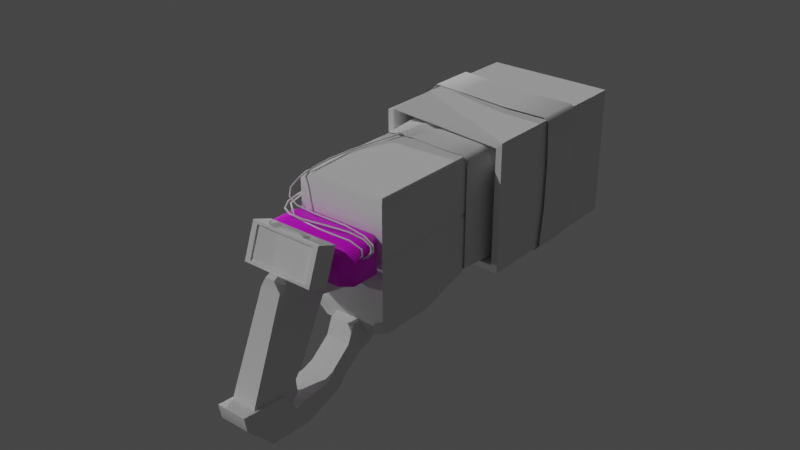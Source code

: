 # Source: disbandedgun.blend  (saved by Blender 3.4.6; exported with 4.5.12 LTS)
import bpy
from mathutils import Matrix  # noqa: F401  (used for matrix-valued properties, if any)

bpy.ops.wm.read_factory_settings(use_empty=True)
scene = bpy.context.scene
scene.name = 'Scene'

# ---- collections
col_collection = bpy.data.collections.new('Collection'); scene.collection.children.link(col_collection)

# ---- images (referenced by path relative to the original .blend; pixels are not part of the script)
import os
ASSET_DIR = os.environ.get("B2B_ASSET_DIR", "")  # directory of the original .blend (textures are referenced by path, not embedded)
HERE = os.path.dirname(os.path.abspath(__file__))  # packed textures are extracted next to this script under _unpacked/

def load_image(name, relpath, width, height, colorspace="sRGB"):
    """Load a texture the original file referenced (path relative to the .blend, or extracted next to this script)."""
    p = next((c for c in (os.path.join(HERE, relpath), os.path.join(ASSET_DIR, relpath)) if relpath and os.path.exists(c)), "")
    if p:
        img = bpy.data.images.load(p, check_existing=True)
        img.name = name
    else:  # same state as the original file: an image datablock whose file is absent (Cycles renders it pink)
        img = bpy.data.images.new(name, width, height)
        img.source = "FILE"
        img.filepath = "//" + (relpath or name)
    img.colorspace_settings.name = colorspace
    return img
img_cube_base_color = load_image('Cube Base Color', 'battery.png', 1024, 1024, 'sRGB')

# ---- materials (node trees are filled in below, after node groups)
mat_material_001 = bpy.data.materials.new('Material.001')
mat_material_001.use_transparent_shadow = False

# ---- node groups
ng_auto_smooth = bpy.data.node_groups.new('Auto Smooth', 'GeometryNodeTree')
_s = ng_auto_smooth.interface.new_socket(name='Geometry', in_out='OUTPUT', socket_type='NodeSocketGeometry')
_s = ng_auto_smooth.interface.new_socket(name='Geometry', in_out='INPUT', socket_type='NodeSocketGeometry')
_s = ng_auto_smooth.interface.new_socket(name='Angle', in_out='INPUT', socket_type='NodeSocketFloat')
_s.subtype = 'ANGLE'
_s.min_value = 0.0
_s.max_value = 3.142
ng_auto_smooth.is_modifier = True
_N = ng_auto_smooth.nodes; _L = ng_auto_smooth.links
n0 = _N.new('NodeGroupOutput'); n0.name = 'Group Output'; n0.location = (480, -100)
n1 = _N.new('NodeGroupInput'); n1.name = 'Group Input'; n1.location = (-420, -300)
n2 = _N.new('NodeGroupInput'); n2.name = 'Group Input.001'; n2.location = (-60, -100)
n3 = _N.new('GeometryNodeSetShadeSmooth'); n3.name = 'Set Shade Smooth'; n3.location = (120, -100)
n3.domain = 'EDGE'
n4 = _N.new('GeometryNodeSetShadeSmooth'); n4.name = 'Set Shade Smooth.001'; n4.location = (300, -100)
n5 = _N.new('GeometryNodeInputMeshEdgeAngle'); n5.name = 'Edge Angle'; n5.location = (-420, -220)
n6 = _N.new('GeometryNodeInputEdgeSmooth'); n6.name = 'Is Edge Smooth'; n6.location = (-60, -160)
n7 = _N.new('GeometryNodeInputShadeSmooth'); n7.name = 'Is Face Smooth'; n7.location = (-240, -340)
n8 = _N.new('FunctionNodeBooleanMath'); n8.name = 'Boolean Math'; n8.location = (-60, -220)
n9 = _N.new('FunctionNodeCompare'); n9.name = 'Compare'; n9.location = (-240, -180)
n9.operation = 'LESS_EQUAL'
_L.new(n5.outputs[0], n9.inputs[0])
_L.new(n4.outputs[0], n0.inputs[0])
_L.new(n1.outputs[1], n9.inputs[1])
_L.new(n9.outputs[0], n8.inputs[0])
_L.new(n7.outputs[0], n8.inputs[1])
_L.new(n2.outputs[0], n3.inputs[0])
_L.new(n6.outputs[0], n3.inputs[1])
_L.new(n3.outputs[0], n4.inputs[0])
_L.new(n8.outputs[0], n3.inputs[2])
n0.is_active_output = True

# ---- material node trees
mat_material_001.use_nodes = True; mat_material_001.node_tree.nodes.clear()
_N = mat_material_001.node_tree.nodes; _L = mat_material_001.node_tree.links
n0 = _N.new('ShaderNodeBsdfPrincipled'); n0.name = 'Principled BSDF'; n0.location = (10, 300)
n0.distribution = 'GGX'
n0.subsurface_method = 'RANDOM_WALK_SKIN'
n0.inputs[3].default_value = 1.45
n0.inputs[27].default_value = (0.0, 0.0, 0.0, 1.0)
n0.inputs[28].default_value = 1.0
n1 = _N.new('ShaderNodeOutputMaterial'); n1.name = 'Material Output'; n1.location = (300, 300)
n2 = _N.new('ShaderNodeTexImage'); n2.name = 'Image Texture'; n2.location = (-280, 275)
n2.image = img_cube_base_color
_L.new(n0.outputs[0], n1.inputs[0])
_L.new(n2.outputs[0], n0.inputs[0])
n1.is_active_output = True

# ---- world
world_world = bpy.data.worlds.new('World'); scene.world = world_world
world_world.use_nodes = True; world_world.node_tree.nodes.clear()
_N = world_world.node_tree.nodes; _L = world_world.node_tree.links
n0 = _N.new('ShaderNodeOutputWorld'); n0.name = 'World Output'; n0.location = (300, 300)
n1 = _N.new('ShaderNodeBackground'); n1.name = 'Background'; n1.location = (10, 300)
n1.inputs[0].default_value = (0.05088, 0.05088, 0.05088, 1.0)
_L.new(n1.outputs[0], n0.inputs[0])
n0.is_active_output = True
world_world.color = (0.05088, 0.05088, 0.05088)
world_world.use_sun_shadow = False
world_world.sun_shadow_jitter_overblur = 0.0

# ---- lights
light_sun = bpy.data.lights.new('Sun', 'SUN')
light_sun.transmission_factor = 0.0
light_sun.energy = 1.0
light_sun.shadow_soft_size = 0.125
light_sun_001 = bpy.data.lights.new('Sun.001', 'SUN')
light_sun_001.transmission_factor = 0.0
light_sun_001.energy = 1.0
light_sun_001.shadow_soft_size = 0.125
light_sun_002 = bpy.data.lights.new('Sun.002', 'SUN')
light_sun_002.transmission_factor = 0.0
light_sun_002.energy = 1.0
light_sun_002.shadow_soft_size = 0.125

# ---- meshes
me_cube_008 = bpy.data.meshes.new('Cube.008')
me_cube_008.from_pydata([(-1.0, -1.4, -1.0), (-0.9701, -1.364, 1.803), (-1.0, 1.0, -1.0), (-0.9701, 0.9641, 1.803), (1.0, -1.4, -1.0), (0.9701, -1.364, 1.803), (1.0, 1.0, -1.0), (0.9701, 0.9641, 1.803), (-0.7941, -0.02053, -3.458), (-0.5937, 0.1841, -3.466), (-0.5673, -0.07383, -3.653), (-0.7941, -1.047, -3.458), (-0.5673, -1.026, -3.653), (-0.5948, -1.246, -3.457), (0.5937, 0.1841, -3.466), (0.7941, -0.02053, -3.458), (0.5673, -0.07383, -3.653), (0.7941, -1.047, -3.458), (0.5948, -1.246, -3.457), (0.5673, -1.026, -3.653), (0.7723, 0.5646, -2.292), (1.0, 0.6913, -1.91), (0.9704, 0.3552, -2.299), (-0.7723, 0.5646, -2.292), (-0.9704, 0.3552, -2.299), (-1.0, 0.6913, -1.91), (-0.9704, -1.179, -2.299), (-0.7708, -1.378, -2.3), (-1.0, -1.4, -1.91), (0.9704, -1.179, -2.299), (1.0, -1.4, -1.91), (0.7708, -1.378, -2.3), (-0.6345, -1.4, -0.1138), (-0.6345, -1.4, 1.155), (0.6345, -1.4, 1.155), (0.6345, -1.4, -0.1138), (-0.2053, -3.833, -4.748), (-0.1847, -2.157, 0.2872), (0.3321, -2.157, 0.2872), (0.3528, -3.833, -4.748), (-0.2053, -2.721, -3.271), (0.3528, -2.721, -3.271), (-0.2053, -3.004, -4.515), (0.3528, -3.004, -4.515), (-0.2053, -2.958, -5.868), (0.3528, -2.958, -5.868), (-0.4215, -1.512, 1.028), (-0.4215, -1.511, 0.3011), (0.5689, -1.512, 1.028), (0.5689, -1.511, 0.3011), (-0.1549, -3.063, 1.621), (0.3321, -2.155, 1.014), (-0.1847, -2.155, 1.014), (0.3023, -3.063, 1.621), (-1.0, -1.4, 5.205), (-1.0, 1.0, 5.205), (1.0, 1.0, 5.205), (1.0, -1.4, 5.205), (1.0, 1.0, 1.983), (1.0, -1.4, 1.983), (-1.0, -1.4, 1.983), (-1.0, 1.0, 1.983), (-1.0, -1.4, 1.601), (-1.0, 1.0, 1.601), (1.0, 1.0, 1.601), (1.0, -1.4, 1.601), (-0.6345, -1.4, 1.064), (0.6345, -1.4, 1.064), (-0.9381, -1.326, 5.418), (-0.9381, 0.9258, 5.418), (0.9381, 0.9258, 5.418), (0.9381, -1.326, 5.418), (-1.0, -0.8312, 4.581), (-1.0, 0.4312, 4.581), (-1.0, -0.8312, 2.606), (-1.0, 0.4312, 2.606), (-0.8506, -0.8312, 4.581), (-0.8506, 0.4312, 4.581), (-0.8506, -0.8312, 2.606), (-0.8506, 0.4312, 2.606), (-0.1847, -2.347, 1.333), (0.3321, -2.347, 1.333), (-0.1549, -2.834, 1.939), (0.3023, -2.834, 1.939), (-0.02677, -3.067, 2.268), (0.1742, -3.067, 2.268), (-0.02677, -2.967, 2.408), (0.1742, -2.967, 2.408), (-0.06311, -2.157, 0.2872), (-0.07406, -2.721, -3.271), (0.2106, -2.157, 0.2872), (0.2215, -2.721, -3.271), (0.2215, -3.004, -4.515), (-0.07406, -3.004, -4.515), (-0.07406, -2.958, -5.868), (0.2215, -2.958, -5.868), (-0.05026, -1.983, 0.3681), (-0.06018, -2.494, -2.855), (0.1977, -1.983, 0.3681), (0.2076, -2.494, -2.855), (0.2076, -2.751, -3.983), (-0.06018, -2.751, -3.983), (-0.06018, -2.709, -5.208), (0.2076, -2.709, -5.208)], [], [(62, 1, 3, 63), (64, 7, 5, 65), (31, 27, 13, 18), (59, 58, 56, 57), (23, 20, 14, 9), (10, 16, 19, 12), (2, 6, 21, 25), (22, 29, 17, 15), (0, 2, 25, 28), (4, 0, 28, 30), (6, 4, 30, 21), (8, 9, 10), (11, 12, 13), (14, 15, 16), (17, 18, 19), (20, 21, 22), (23, 24, 25), (26, 27, 28), (29, 30, 31), (10, 12, 11, 8), (16, 10, 9, 14), (19, 16, 15, 17), (12, 19, 18, 13), (22, 15, 14, 20), (31, 18, 17, 29), (8, 24, 23, 9), (13, 27, 26, 11), (27, 31, 30, 28), (29, 22, 21, 30), (24, 26, 28, 25), (20, 23, 25, 21), (26, 24, 8, 11), (62, 0, 32, 66), (5, 1, 33, 34), (0, 4, 35, 32), (65, 5, 34, 67), (36, 37, 40), (38, 37, 47, 49), (38, 41, 91, 90), (43, 45, 95, 92), (36, 40, 42), (36, 42, 44), (42, 40, 89, 93), (37, 52, 46, 47), (49, 47, 46, 48), (52, 51, 48, 46), (52, 50, 82, 80), (51, 38, 49, 48), (39, 38, 51, 53), (37, 36, 50, 52), (36, 39, 53, 50), (39, 41, 38), (39, 43, 41), (39, 45, 43), (33, 66, 32, 47, 46), (33, 46, 48, 34), (34, 48, 49, 35, 67), (35, 49, 47, 32), (54, 57, 71, 68), (60, 59, 57, 54), (60, 54, 72, 74), (3, 1, 60, 61), (1, 5, 59, 60), (5, 7, 58, 59), (4, 65, 67, 35), (1, 62, 66, 33), (6, 64, 65, 4), (0, 62, 63, 2), (70, 69, 68, 71), (57, 56, 70, 71), (55, 54, 68, 69), (75, 74, 78, 79), (61, 60, 74, 75), (54, 55, 73, 72), (55, 61, 75, 73), (79, 78, 76, 77), (74, 72, 76, 78), (73, 75, 79, 77), (72, 73, 77, 76), (82, 83, 81, 80), (50, 53, 85, 84), (51, 52, 80, 81), (53, 51, 81, 83), (84, 85, 87, 86), (83, 82, 86, 87), (53, 83, 87, 85), (82, 50, 84, 86), (89, 88, 96, 97), (90, 91, 99, 98), (92, 95, 103, 100), (37, 38, 90, 88), (45, 44, 94, 95), (40, 37, 88, 89), (44, 42, 93, 94), (41, 43, 92, 91), (97, 96, 98, 99), (101, 97, 99, 100), (102, 101, 100, 103), (93, 89, 97, 101), (95, 94, 102, 103), (94, 93, 101, 102), (88, 90, 98, 96), (91, 92, 100, 99)])
me_cube_008.polygons.foreach_set('use_smooth', [1, 1, 1, 1, 1, 1, 1, 1, 1, 1, 1, 1, 1, 1, 1, 1, 1, 1, 1, 1, 1, 1, 1, 1, 1, 1, 1, 1, 1, 1, 1, 1, 1, 1, 1, 1, 1, 1, 1, 1, 1, 1, 1, 1, 1, 1, 1, 1, 1, 1, 1, 1, 1, 1, 1, 0, 0, 0, 1, 1, 1, 1, 1, 1, 1, 1, 1, 1, 1, 1, 1, 1, 1, 1, 1, 1, 1, 1, 1, 1, 1, 1, 1, 1, 1, 1, 1, 1, 1, 1, 1, 0, 1, 1, 1, 1, 1, 1, 1, 0, 1, 1, 1])
_uv = me_cube_008.uv_layers.new(name='UVMap')
_uv.uv.foreach_set('vector', [0.4973, 0.633, 0.5255, 0.6304, 0.566, 0.9393, 0.5394, 0.9476, 0.5373, 0.04656, 0.566, 0.05502, 0.5285, 0.3711, 0.5002, 0.368, 0.3853, 0.5135, 0.3892, 0.477, 0.406, 0.4918, 0.4035, 0.5024, 0.4323, 0.2181, 0.4609, 0.03829, 0.6829, 0.167, 0.5809, 0.2223, 0.4527, 0.4644, 0.4461, 0.5311, 0.4209, 0.5065, 0.4238, 0.4898, 0.4192, 0.4913, 0.417, 0.5049, 0.407, 0.5025, 0.4095, 0.4935, 0.9814, 0.02209, 0.9814, 0.9779, 0.5221, 0.9779, 0.5221, 0.02209, 0.4365, 0.5364, 0.3893, 0.519, 0.4055, 0.5053, 0.4172, 0.509, 0.1516, 0.6353, 0.1675, 0.9761, 0.03524, 0.9372, 0.02395, 0.6378, 0.1523, 0.3598, 0.1516, 0.6353, 0.02395, 0.6378, 0.02516, 0.3563, 0.1703, 0.02395, 0.1523, 0.3598, 0.02516, 0.3563, 0.03941, 0.06084, 0.4204, 0.4868, 0.4238, 0.4898, 0.4192, 0.4913, 0.4085, 0.4893, 0.4095, 0.4935, 0.406, 0.4918, 0.4209, 0.5065, 0.4172, 0.509, 0.417, 0.5049, 0.4055, 0.5053, 0.4035, 0.5024, 0.407, 0.5025, 0.4461, 0.5311, 0.4621, 0.5623, 0.4365, 0.5364, 0.4527, 0.4644, 0.443, 0.458, 0.4728, 0.4312, 0.3937, 0.4721, 0.3892, 0.477, 0.3789, 0.4639, 0.3893, 0.519, 0.3733, 0.525, 0.3853, 0.5135, 0.4192, 0.4913, 0.4095, 0.4935, 0.4085, 0.4893, 0.4204, 0.4868, 0.417, 0.5049, 0.4192, 0.4913, 0.4238, 0.4898, 0.4209, 0.5065, 0.407, 0.5025, 0.417, 0.5049, 0.4172, 0.509, 0.4055, 0.5053, 0.4095, 0.4935, 0.407, 0.5025, 0.4035, 0.5024, 0.406, 0.4918, 0.4365, 0.5364, 0.4172, 0.509, 0.4209, 0.5065, 0.4461, 0.5311, 0.3853, 0.5135, 0.4035, 0.5024, 0.4055, 0.5053, 0.3893, 0.519, 0.4204, 0.4868, 0.443, 0.458, 0.4527, 0.4644, 0.4238, 0.4898, 0.406, 0.4918, 0.3892, 0.477, 0.3937, 0.4721, 0.4085, 0.4893, 0.3892, 0.477, 0.3853, 0.5135, 0.3733, 0.525, 0.3789, 0.4639, 0.3893, 0.519, 0.4365, 0.5364, 0.4621, 0.5623, 0.3733, 0.525, 0.443, 0.458, 0.3937, 0.4721, 0.3789, 0.4639, 0.4728, 0.4312, 0.4461, 0.5311, 0.4527, 0.4644, 0.4728, 0.4312, 0.4621, 0.5623, 0.3937, 0.4721, 0.443, 0.458, 0.4204, 0.4868, 0.4085, 0.4893, 0.4973, 0.633, 0.1516, 0.6353, 0.2738, 0.5856, 0.4301, 0.5849, 0.5285, 0.3711, 0.5255, 0.6304, 0.4411, 0.5846, 0.4429, 0.4152, 0.1516, 0.6353, 0.1523, 0.3598, 0.2742, 0.4119, 0.2738, 0.5856, 0.5002, 0.368, 0.5285, 0.3711, 0.4429, 0.4152, 0.432, 0.415, 0.6275, 0.6069, 0.5616, 0.8918, 0.5795, 0.691, 0.5203, 0.8959, 0.5616, 0.8918, 0.5519, 0.9361, 0.5193, 0.9331, 0.5203, 0.8959, 0.5364, 0.6873, 0.5429, 0.6878, 0.528, 0.8951, 0.5392, 0.6162, 0.5532, 0.5556, 0.5598, 0.5562, 0.5457, 0.6169, 0.6275, 0.6069, 0.5795, 0.691, 0.5885, 0.6209, 0.6275, 0.6069, 0.5885, 0.6209, 0.584, 0.5578, 0.5885, 0.6209, 0.5795, 0.691, 0.573, 0.6905, 0.582, 0.6205, 0.5616, 0.8918, 0.5937, 0.9269, 0.5787, 0.9525, 0.5519, 0.9361, 0.6389, 0.1215, 0.6389, 0.02692, 0.7083, 0.02692, 0.7083, 0.1215, 0.4754, 0.946, 0.4822, 0.924, 0.5037, 0.9431, 0.4871, 0.9617, 0.5937, 0.9269, 0.6275, 0.9321, 0.6253, 0.9441, 0.6034, 0.9334, 0.4822, 0.924, 0.5203, 0.8959, 0.5193, 0.9331, 0.5037, 0.9431, 0.5034, 0.5962, 0.5203, 0.8959, 0.4822, 0.924, 0.4417, 0.9151, 0.5616, 0.8918, 0.6275, 0.6069, 0.6275, 0.9321, 0.5937, 0.9269, 0.4756, 0.591, 0.5034, 0.5962, 0.4417, 0.9151, 0.4189, 0.9109, 0.5034, 0.5962, 0.5364, 0.6873, 0.5203, 0.8959, 0.5034, 0.5962, 0.5392, 0.6162, 0.5364, 0.6873, 0.5034, 0.5962, 0.5532, 0.5556, 0.5392, 0.6162, 0.1183, 0.3834, 0.1278, 0.3877, 0.2484, 0.4293, 0.2051, 0.4377, 0.1317, 0.415, 0.1183, 0.3834, 0.1317, 0.415, 0.1347, 0.548, 0.119, 0.5631, 0.119, 0.5631, 0.1347, 0.548, 0.2082, 0.5382, 0.2505, 0.5393, 0.1275, 0.5611, 0.2505, 0.5393, 0.2082, 0.5382, 0.2051, 0.4377, 0.2484, 0.4293, 0.5776, 0.2807, 0.5809, 0.2223, 0.5886, 0.2274, 0.5851, 0.2761, 0.4544, 0.3426, 0.4323, 0.2181, 0.5809, 0.2223, 0.5776, 0.2807, 0.4544, 0.3426, 0.5776, 0.2807, 0.5731, 0.3053, 0.4961, 0.3546, 0.5088, 0.479, 0.4433, 0.3465, 0.4544, 0.3426, 0.5202, 0.4759, 0.4433, 0.3465, 0.4189, 0.2179, 0.4323, 0.2181, 0.4544, 0.3426, 0.4189, 0.2179, 0.4457, 0.03892, 0.4609, 0.03829, 0.4323, 0.2181, 0.1523, 0.3598, 0.5002, 0.368, 0.432, 0.415, 0.2742, 0.4119, 0.5255, 0.6304, 0.4973, 0.633, 0.4301, 0.5849, 0.4411, 0.5846, 0.1703, 0.02395, 0.5373, 0.04656, 0.5002, 0.368, 0.1523, 0.3598, 0.1516, 0.6353, 0.4973, 0.633, 0.5394, 0.9476, 0.1675, 0.9761, 0.685, 0.1813, 0.685, 0.3373, 0.5851, 0.2761, 0.5886, 0.2274, 0.5809, 0.2223, 0.6829, 0.167, 0.685, 0.1813, 0.5886, 0.2274, 0.681, 0.3516, 0.5776, 0.2807, 0.5851, 0.2761, 0.685, 0.3373, 0.5358, 0.4238, 0.4961, 0.3546, 0.5072, 0.3549, 0.5368, 0.4107, 0.5202, 0.4759, 0.4544, 0.3426, 0.4961, 0.3546, 0.5358, 0.4238, 0.5776, 0.2807, 0.681, 0.3516, 0.6257, 0.3536, 0.5731, 0.3053, 0.681, 0.3516, 0.5202, 0.4759, 0.5358, 0.4238, 0.6257, 0.3536, 0.5368, 0.4107, 0.5072, 0.3549, 0.573, 0.3142, 0.6126, 0.3549, 0.4961, 0.3546, 0.5731, 0.3053, 0.573, 0.3142, 0.5072, 0.3549, 0.6257, 0.3536, 0.5358, 0.4238, 0.5368, 0.4107, 0.6126, 0.3549, 0.5731, 0.3053, 0.6257, 0.3536, 0.6126, 0.3549, 0.573, 0.3142, 0.4383, 0.9419, 0.4389, 0.9273, 0.4651, 0.9258, 0.4631, 0.9439, 0.05909, 0.6152, 0.07475, 0.633, 0.04517, 0.6502, 0.03829, 0.6424, 0.4822, 0.924, 0.4754, 0.946, 0.4631, 0.9439, 0.4651, 0.9258, 0.4417, 0.9151, 0.4822, 0.924, 0.4651, 0.9258, 0.4389, 0.9273, 0.2656, 0.6257, 0.2656, 0.6152, 0.2745, 0.6152, 0.2745, 0.6257, 0.06703, 0.6518, 0.06703, 0.6756, 0.04178, 0.6689, 0.04178, 0.6585, 0.07475, 0.633, 0.06703, 0.6518, 0.04178, 0.6585, 0.04517, 0.6502, 0.06703, 0.6756, 0.07475, 0.6944, 0.04517, 0.6772, 0.04178, 0.6689, 0.573, 0.6905, 0.5541, 0.8925, 0.5455, 0.8862, 0.5641, 0.7126, 0.528, 0.8951, 0.5429, 0.6878, 0.548, 0.7112, 0.5391, 0.8845, 0.5457, 0.6169, 0.5598, 0.5562, 0.5612, 0.5921, 0.5528, 0.6481, 0.5616, 0.8918, 0.5203, 0.8959, 0.528, 0.8951, 0.5541, 0.8925, 0.5532, 0.5556, 0.584, 0.5578, 0.5776, 0.5574, 0.5598, 0.5562, 0.5795, 0.691, 0.5616, 0.8918, 0.5541, 0.8925, 0.573, 0.6905, 0.584, 0.5578, 0.5885, 0.6209, 0.582, 0.6205, 0.5776, 0.5574, 0.5364, 0.6873, 0.5392, 0.6162, 0.5457, 0.6169, 0.5429, 0.6878, 0.5641, 0.7126, 0.5455, 0.8862, 0.5391, 0.8845, 0.548, 0.7112, 0.5698, 0.6501, 0.5641, 0.7126, 0.548, 0.7112, 0.5528, 0.6481, 0.5706, 0.5931, 0.5698, 0.6501, 0.5528, 0.6481, 0.5612, 0.5921, 0.582, 0.6205, 0.573, 0.6905, 0.5641, 0.7126, 0.5698, 0.6501, 0.5598, 0.5562, 0.5776, 0.5574, 0.5706, 0.5931, 0.5612, 0.5921, 0.5776, 0.5574, 0.582, 0.6205, 0.5698, 0.6501, 0.5706, 0.5931, 0.5541, 0.8925, 0.528, 0.8951, 0.5391, 0.8845, 0.5455, 0.8862, 0.5429, 0.6878, 0.5457, 0.6169, 0.5528, 0.6481, 0.548, 0.7112])
me_cube_008.update()
me_cube_002 = bpy.data.meshes.new('Cube.002')
me_cube_002.from_pydata([(-0.647, -1.125, -0.6345), (-0.647, -1.125, 1.448), (-0.5452, -0.3334, -1.139), (-0.5452, -0.3334, 1.098), (-0.647, -2.654, 4.594), (0.647, -1.8, 6.567), (0.647, -2.48, 10.36), (-0.5452, 0.3713, 1.098), (-0.5452, 0.3713, -1.139), (-0.5452, 0.01528, 1.905), (-0.5452, 0.01528, -1.946), (0.5452, -0.3334, -1.139), (0.5452, -0.3334, 1.098), (0.647, -1.125, -0.6345), (0.647, -1.125, 1.448), (-0.647, -2.654, 6.676), (-0.647, -1.8, 6.567), (-0.647, -2.48, 10.36), (-0.647, -2.657, 8.999), (0.647, -2.657, 8.999), (0.5452, 0.3713, -1.139), (0.5452, 0.3713, 1.098), (0.5452, 0.01528, -1.946), (0.5452, 0.01528, 1.905), (-0.5452, -0.8899, -0.8631), (-0.5452, -0.8899, 1.297), (0.5452, -0.8899, 1.297), (0.5452, -0.8899, -0.8631), (0.647, -2.654, 6.676), (0.647, -1.993, 1.139), (0.647, -1.89, 4.062), (-0.647, -1.89, 4.062), (-0.647, -1.993, 1.139), (0.647, -2.654, 4.594)], [], [(24, 25, 3, 2), (26, 25, 1, 14), (5, 16, 17, 6), (10, 9, 7, 8), (22, 10, 8, 20), (11, 2, 10, 22), (2, 3, 9, 10), (3, 12, 23, 9), (8, 7, 21, 20), (30, 31, 16, 5), (15, 28, 19, 18), (19, 5, 6), (24, 27, 13, 0), (9, 23, 21, 7), (2, 11, 27, 24), (12, 3, 25, 26), (0, 1, 25, 24), (27, 11, 12, 26), (28, 30, 5, 19), (31, 32, 4, 15), (18, 19, 6, 17), (32, 29, 33, 4), (1, 0, 32, 31), (16, 18, 17), (29, 30, 28, 33), (0, 13, 29, 32), (28, 15, 4, 33), (22, 20, 21, 23), (11, 22, 23, 12), (13, 14, 30, 29), (31, 15, 18, 16), (14, 1, 31, 30), (13, 27, 26, 14)])
me_cube_002.polygons.foreach_set('use_smooth', [True] * 33)
_uv = me_cube_002.uv_layers.new(name='UVMap')
_uv.uv.foreach_set('vector', [0.375, 0.125, 0.625, 0.125, 0.625, 0.25, 0.375, 0.25, 0.75, 0.625, 0.875, 0.625, 0.875, 0.75, 0.75, 0.75, 0.75, 0.75, 0.875, 0.75, 0.875, 0.75, 0.75, 0.75, 0.375, 0.25, 0.625, 0.25, 0.625, 0.25, 0.375, 0.25, 0.25, 0.5, 0.125, 0.5, 0.125, 0.5, 0.25, 0.5, 0.25, 0.5, 0.125, 0.5, 0.125, 0.5, 0.25, 0.5, 0.375, 0.25, 0.625, 0.25, 0.625, 0.25, 0.375, 0.25, 0.875, 0.5, 0.75, 0.5, 0.75, 0.5, 0.875, 0.5, 0.375, 0.25, 0.625, 0.25, 0.625, 0.375, 0.375, 0.375, 0.75, 0.75, 0.875, 0.75, 0.875, 0.75, 0.75, 0.75, 0.625, 0.0, 0.75, 0.75, 0.75, 0.75, 0.625, 0.0, 0.625, 0.0, 0.625, 0.0, 0.625, 0.0, 0.125, 0.625, 0.25, 0.625, 0.25, 0.75, 0.125, 0.75, 0.875, 0.5, 0.75, 0.5, 0.75, 0.5, 0.875, 0.5, 0.125, 0.5, 0.25, 0.5, 0.25, 0.625, 0.125, 0.625, 0.75, 0.5, 0.875, 0.5, 0.875, 0.625, 0.75, 0.625, 0.375, 0.0, 0.625, 0.0, 0.625, 0.125, 0.375, 0.125, 0.375, 0.125, 0.375, 0.25, 0.625, 0.25, 0.625, 0.125, 0.625, 0.0, 0.625, 0.0, 0.625, 0.0, 0.625, 0.0, 0.625, 0.0, 0.375, 0.0, 0.375, 0.0, 0.625, 0.0, 0.625, 0.0, 0.75, 0.75, 0.75, 0.75, 0.625, 0.0, 0.125, 0.75, 0.25, 0.75, 0.25, 0.75, 0.125, 0.75, 0.625, 0.0, 0.375, 0.0, 0.375, 0.0, 0.625, 0.0, 0.625, 0.0, 0.625, 0.0, 0.625, 0.0, 0.375, 0.0, 0.625, 0.0, 0.625, 0.0, 0.375, 0.0, 0.125, 0.75, 0.25, 0.75, 0.25, 0.75, 0.125, 0.75, 0.75, 0.75, 0.625, 0.0, 0.125, 0.75, 0.25, 0.75, 0.375, 0.25, 0.375, 0.25, 0.625, 0.25, 0.625, 0.25, 0.375, 0.25, 0.375, 0.25, 0.625, 0.25, 0.625, 0.25, 0.375, 0.0, 0.625, 0.0, 0.625, 0.0, 0.375, 0.0, 0.625, 0.0, 0.625, 0.0, 0.625, 0.0, 0.625, 0.0, 0.75, 0.75, 0.875, 0.75, 0.875, 0.75, 0.75, 0.75, 0.375, 0.0, 0.375, 0.125, 0.625, 0.125, 0.625, 0.0])
me_cube_002.update()
me_cube_010 = bpy.data.meshes.new('Cube.010')
me_cube_010.from_pydata([(-0.77, 0.03189, -1.0), (-0.77, -0.1981, -0.77), (-1.0, 0.03189, -0.77), (-0.77, -0.1981, 0.77), (-0.77, 0.03189, 1.0), (-1.0, 0.03189, 0.77), (-0.77, 0.77, -1.0), (-1.0, 0.77, -0.77), (-0.77, 1.0, -0.77), (-0.77, 0.77, 1.0), (-0.77, 1.0, 0.77), (-1.0, 0.77, 0.77), (0.77, 0.03189, -1.0), (1.0, 0.03189, -0.77), (0.77, -0.1981, -0.77), (0.77, 0.03189, 1.0), (0.77, -0.1981, 0.77), (1.0, 0.03189, 0.77), (0.77, 0.77, -1.0), (0.77, 1.0, -0.77), (1.0, 0.77, -0.77), (0.77, 0.77, 1.0), (1.0, 0.77, 0.77), (0.77, 1.0, 0.77)], [], [(14, 16, 3, 1), (20, 22, 17, 13), (21, 9, 4, 15), (2, 5, 11, 7), (8, 10, 23, 19), (0, 1, 2), (3, 4, 5), (6, 7, 8), (9, 10, 11), (12, 13, 14), (15, 16, 17), (18, 19, 20), (21, 22, 23), (6, 0, 2, 7), (1, 3, 5, 2), (4, 9, 11, 5), (10, 8, 7, 11), (18, 6, 8, 19), (9, 21, 23, 10), (22, 20, 19, 23), (12, 18, 20, 13), (21, 15, 17, 22), (16, 14, 13, 17), (0, 12, 14, 1), (15, 4, 3, 16), (6, 18, 12, 0)])
me_cube_010.polygons.foreach_set('use_smooth', [True] * 26)
_uv = me_cube_010.uv_layers.new(name='UVMap')
_uv.uv.foreach_set('vector', [0.116, 0.3435, 0.1386, 0.09218, 0.398, 0.1016, 0.3937, 0.3439, 0.9329, 0.5507, 0.9329, 0.9235, 0.5415, 0.9235, 0.5415, 0.5507, 0.09727, 0.8303, 0.3954, 0.8355, 0.398, 0.9668, 0.09825, 0.9668, 0.5415, 0.4516, 0.5415, 0.07868, 0.9329, 0.07868, 0.9329, 0.4516, 0.3942, 0.6083, 0.3914, 0.7839, 0.09924, 0.7799, 0.1084, 0.6081, 0.3928, 0.3923, 0.3937, 0.3439, 0.4499, 0.3717, 0.398, 0.1016, 0.4124, 0.04143, 0.4567, 0.09477, 0.3912, 0.5612, 0.4509, 0.5817, 0.3942, 0.6083, 0.3954, 0.8355, 0.3914, 0.7839, 0.4504, 0.8039, 0.1195, 0.3913, 0.05902, 0.3717, 0.116, 0.3435, 0.1268, 0.03323, 0.1386, 0.09218, 0.07692, 0.08213, 0.1084, 0.5603, 0.1084, 0.6081, 0.05155, 0.5824, 0.09727, 0.8303, 0.04199, 0.7997, 0.09924, 0.7799, 0.3912, 0.5612, 0.3928, 0.3923, 0.4499, 0.3717, 0.4509, 0.5817, 0.3937, 0.3439, 0.398, 0.1016, 0.4567, 0.09477, 0.4499, 0.3717, 0.398, 0.9668, 0.3954, 0.8355, 0.4504, 0.8039, 0.4656, 0.9497, 0.3914, 0.7839, 0.3942, 0.6083, 0.4509, 0.5817, 0.4504, 0.8039, 0.1084, 0.5603, 0.3912, 0.5612, 0.3942, 0.6083, 0.1084, 0.6081, 0.3954, 0.8355, 0.09727, 0.8303, 0.09924, 0.7799, 0.3914, 0.7839, 0.04199, 0.7997, 0.05155, 0.5824, 0.1084, 0.6081, 0.09924, 0.7799, 0.1195, 0.3913, 0.1084, 0.5603, 0.05155, 0.5824, 0.05902, 0.3717, 0.09727, 0.8303, 0.09825, 0.9668, 0.03323, 0.9472, 0.04199, 0.7997, 0.1386, 0.09218, 0.116, 0.3435, 0.05902, 0.3717, 0.07692, 0.08213, 0.3928, 0.3923, 0.1195, 0.3913, 0.116, 0.3435, 0.3937, 0.3439, 0.1268, 0.03323, 0.4124, 0.04143, 0.398, 0.1016, 0.1386, 0.09218, 0.3912, 0.5612, 0.1084, 0.5603, 0.1195, 0.3913, 0.3928, 0.3923])
me_cube_010.materials.append(mat_material_001)
me_cube_010.update()
me_cube_011 = bpy.data.meshes.new('Cube.011')
me_cube_011.from_pydata([(-1.0, -1.0, -1.0), (-1.0, -1.0, 1.0), (-4.756e-10, 1.36, 0.4922), (-1.0, 1.691, -1.0), (-1.0, 1.691, 1.0), (0.2112, 1.36, 0.444), (1.0, -1.0, -1.0), (1.0, -1.0, 1.0), (0.3805, 1.36, 0.3089), (1.0, 1.691, -1.0), (1.0, 1.691, 1.0), (0.4745, 1.36, 0.1137), (-0.9023, -1.0, -0.9023), (0.4745, 1.36, -0.1029), (-0.9021, -1.0, 1.023), (0.9023, -1.0, 0.9023), (0.9023, -1.0, -0.9023), (0.3805, 1.36, -0.298), (-0.9023, -0.3439, -0.9023), (-0.9023, -0.3439, 0.9023), (0.2112, 1.36, -0.4331), (0.9023, -0.3439, 0.9023), (-4.756e-10, 1.36, -0.4813), (0.9023, -0.3439, -0.9023), (-0.8763, 1.74, 0.8763), (-0.2112, 1.36, -0.4331), (-0.8763, 1.74, -0.8763), (0.8763, 1.74, -0.8763), (-0.3805, 1.36, -0.298), (0.8763, 1.74, 0.8763), (-0.8763, 1.547, 0.8763), (-0.4745, 1.36, -0.1029), (-0.8763, 1.547, -0.8763), (0.8763, 1.547, -0.8763), (-0.4745, 1.36, 0.1137), (0.8763, 1.547, 0.8763), (-0.3805, 1.36, 0.3089), (-0.2112, 1.36, 0.444), (-0.7228, 1.547, -0.1595), (-0.5796, 1.547, -0.4568), (-0.7228, 1.547, 0.1704), (-0.5796, 1.547, 0.4677), (-0.3217, 1.547, 0.6734), (0.3217, 1.547, 0.6734), (0.0, 1.547, 0.7468), (-0.3217, 1.547, -0.6625), (0.3217, 1.547, -0.6625), (0.0, 1.547, -0.7359), (0.5796, 1.547, 0.4677), (0.5611, 1.547, 0.4825), (0.7228, 1.547, -0.1595), (0.7228, 1.547, 0.1704), (0.5796, 1.547, -0.4568), (-8.028e-09, 1.36, 0.141), (0.05882, 1.36, 0.1276), (0.106, 1.36, 0.08996), (0.1322, 1.36, 0.03561), (0.1322, 1.36, -0.02472), (0.106, 1.36, -0.07908), (0.05882, 1.36, -0.1167), (-8.028e-09, 1.36, -0.1301), (-0.05882, 1.36, -0.1167), (-0.106, 1.36, -0.07908), (-0.1322, 1.36, -0.02472), (-0.1322, 1.36, 0.03561), (-0.106, 1.36, 0.08996), (-0.05882, 1.36, 0.1276), (-8.745e-09, 1.405, 0.0926), (0.03781, 1.405, 0.08397), (0.06814, 1.405, 0.05978), (0.08497, 1.405, 0.02484), (0.08497, 1.405, -0.01395), (0.06814, 1.405, -0.0489), (0.03781, 1.405, -0.07308), (-8.745e-09, 1.405, -0.08171), (-0.03781, 1.405, -0.07308), (-0.06814, 1.405, -0.0489), (-0.08497, 1.405, -0.01395), (-0.08497, 1.405, 0.02484), (-0.06814, 1.405, 0.05978), (-0.03781, 1.405, 0.08397), (-1.011e-08, 1.442, 0.005441), (-0.7887, -0.3256, 1.132), (-0.8346, -0.5175, 0.9573), (-0.8346, 1.297, 0.9573), (-0.7697, -0.5175, 0.9725), (-0.6947, -0.07098, 1.045)], [], [(0, 1, 4, 3), (4, 10, 29, 24), (9, 10, 7, 6), (7, 82, 14, 15), (3, 9, 6, 0), (10, 4, 82, 7), (12, 16, 23, 18), (6, 7, 15, 16), (1, 0, 12, 14), (0, 6, 16, 12), (23, 21, 19, 18), (14, 12, 18, 19), (15, 14, 19, 21), (16, 15, 21, 23), (24, 29, 35, 30), (3, 4, 24, 26), (10, 9, 27, 29), (9, 3, 26, 27), (30, 35, 49, 43, 44, 42, 41), (49, 35, 33, 32, 30, 41, 40, 38, 39, 45, 47, 46, 52, 50, 51, 48), (26, 24, 30, 32), (29, 27, 33, 35), (27, 26, 32, 33), (5, 2, 44, 43), (8, 5, 43, 49, 48), (11, 8, 48, 51), (13, 11, 51, 50), (17, 13, 50, 52), (46, 20, 17, 52), (47, 22, 20, 46), (45, 25, 22, 47), (39, 28, 25, 45), (31, 28, 39, 38), (34, 31, 38, 40), (36, 34, 40, 41), (5, 8, 55, 54), (37, 36, 41, 42), (2, 37, 42, 44), (63, 64, 78, 77), (37, 2, 53, 66), (36, 37, 66, 65), (13, 17, 58, 57), (28, 31, 63, 62), (8, 11, 56, 55), (22, 25, 61, 60), (2, 5, 54, 53), (17, 20, 59, 58), (31, 34, 64, 63), (11, 13, 57, 56), (25, 28, 62, 61), (20, 22, 60, 59), (34, 36, 65, 64), (80, 67, 81), (56, 57, 71, 70), (64, 65, 79, 78), (57, 58, 72, 71), (66, 53, 67, 80), (58, 59, 73, 72), (65, 66, 80, 79), (59, 60, 74, 73), (60, 61, 75, 74), (53, 54, 68, 67), (61, 62, 76, 75), (54, 55, 69, 68), (62, 63, 77, 76), (55, 56, 70, 69), (72, 73, 81), (79, 80, 81), (73, 74, 81), (74, 75, 81), (67, 68, 81), (75, 76, 81), (68, 69, 81), (76, 77, 81), (69, 70, 81), (77, 78, 81), (70, 71, 81), (78, 79, 81), (71, 72, 81), (4, 1, 83, 84), (82, 4, 84, 86), (1, 14, 85, 83), (14, 82, 86, 85), (84, 83, 85, 86)])
me_cube_011.polygons.foreach_set('use_smooth', [True] * 84)
me_cube_011.polygons.foreach_set('material_index', [0, 0, 0, 0, 0, 0, 0, 0, 0, 0, 0, 0, 0, 0, 0, 0, 0, 0, 0, 0, 0, 0, 0, 568, 568, 568, 568, 568, 568, 568, 568, 568, 568, 568, 568, 568, 568, 568, 568, 568, 568, 568, 568, 568, 568, 568, 568, 568, 568, 568, 568, 568, 568, 568, 568, 568, 568, 568, 568, 568, 568, 568, 568, 568, 568, 568, 568, 568, 568, 568, 568, 568, 568, 568, 568, 568, 568, 568, 568, 0, 0, 0, 0, 0])
_k = set([(7, 82)])
me_cube_011.attributes.new('sharp_edge', 'BOOLEAN', 'EDGE').data.foreach_set('value', [ (min(e.vertices), max(e.vertices)) in _k for e in me_cube_011.edges])
_uv = me_cube_011.uv_layers.new(name='UVMap')
_uv.uv.foreach_set('vector', [0.375, 0.0, 0.625, 0.0, 0.625, 0.25, 0.375, 0.25, 0.875, 0.5, 0.625, 0.5, 0.625, 0.5, 0.875, 0.5, 0.375, 0.5, 0.625, 0.5, 0.625, 0.75, 0.375, 0.75, 0.625, 0.75, 0.875, 0.75, 0.875, 0.75, 0.625, 0.75, 0.125, 0.5, 0.375, 0.5, 0.375, 0.75, 0.125, 0.75, 0.625, 0.5, 0.875, 0.5, 0.875, 0.75, 0.625, 0.75, 0.125, 0.75, 0.375, 0.75, 0.375, 0.75, 0.125, 0.75, 0.375, 0.75, 0.625, 0.75, 0.625, 0.75, 0.375, 0.75, 0.625, 0.0, 0.375, 0.0, 0.375, 0.0, 0.625, 0.0, 0.125, 0.75, 0.375, 0.75, 0.375, 0.75, 0.125, 0.75, 0.375, 0.75, 0.625, 0.75, 0.625, 1.0, 0.375, 1.0, 0.625, 0.0, 0.375, 0.0, 0.375, 0.0, 0.625, 0.0, 0.625, 0.75, 0.875, 0.75, 0.875, 0.75, 0.625, 0.75, 0.375, 0.75, 0.625, 0.75, 0.625, 0.75, 0.375, 0.75, 0.875, 0.5, 0.625, 0.5, 0.625, 0.5, 0.875, 0.5, 0.375, 0.25, 0.625, 0.25, 0.625, 0.25, 0.375, 0.25, 0.625, 0.5, 0.375, 0.5, 0.375, 0.5, 0.625, 0.5, 0.375, 0.5, 0.125, 0.5, 0.125, 0.5, 0.375, 0.5, 0.625, 0.25, 0.625, 0.5, 0.5688, 0.455, 0.5961, 0.4209, 0.6065, 0.375, 0.5961, 0.3291, 0.5667, 0.2923, 0.5688, 0.455, 0.625, 0.5, 0.375, 0.5, 0.375, 0.25, 0.625, 0.25, 0.5667, 0.2923, 0.5243, 0.2719, 0.4772, 0.2719, 0.4348, 0.2923, 0.4055, 0.3291, 0.395, 0.375, 0.4055, 0.4209, 0.4348, 0.4577, 0.4772, 0.4781, 0.5243, 0.4781, 0.5667, 0.4577, 0.375, 0.25, 0.625, 0.25, 0.625, 0.25, 0.375, 0.25, 0.625, 0.5, 0.375, 0.5, 0.375, 0.5, 0.625, 0.5, 0.375, 0.5, 0.125, 0.5, 0.125, 0.5, 0.375, 0.5, 0.9286, 1.0, 1.0, 1.0, 1.0, 0.964, 0.9286, 0.964, 0.8571, 1.0, 0.9286, 1.0, 0.9286, 0.964, 0.8623, 0.964, 0.8571, 0.964, 0.7857, 1.0, 0.8571, 1.0, 0.8571, 0.964, 0.7857, 0.964, 0.7143, 1.0, 0.7857, 1.0, 0.7857, 0.964, 0.7143, 0.964, 0.6429, 1.0, 0.7143, 1.0, 0.7143, 0.964, 0.6429, 0.964, 0.5714, 0.964, 0.5714, 1.0, 0.6429, 1.0, 0.6429, 0.964, 0.5, 0.964, 0.5, 1.0, 0.5714, 1.0, 0.5714, 0.964, 0.4286, 0.964, 0.4286, 1.0, 0.5, 1.0, 0.5, 0.964, 0.3571, 0.964, 0.3571, 1.0, 0.4286, 1.0, 0.4286, 0.964, 0.2857, 1.0, 0.3571, 1.0, 0.3571, 0.964, 0.2857, 0.964, 0.2143, 1.0, 0.2857, 1.0, 0.2857, 0.964, 0.2143, 0.964, 0.1429, 1.0, 0.2143, 1.0, 0.2143, 0.964, 0.1429, 0.964, 0.9286, 1.0, 0.8571, 1.0, 0.8571, 1.0, 0.9286, 1.0, 0.07143, 1.0, 0.1429, 1.0, 0.1429, 0.964, 0.07143, 0.964, -1.341e-07, 1.0, 0.07143, 1.0, 0.07143, 0.964, -1.341e-07, 0.964, 0.2857, 1.0, 0.2143, 1.0, 0.2143, 1.0, 0.2857, 1.0, 0.07143, 1.0, -1.341e-07, 1.0, -1.341e-07, 1.0, 0.07143, 1.0, 0.1429, 1.0, 0.07143, 1.0, 0.07143, 1.0, 0.1429, 1.0, 0.7143, 1.0, 0.6429, 1.0, 0.6429, 1.0, 0.7143, 1.0, 0.3571, 1.0, 0.2857, 1.0, 0.2857, 1.0, 0.3571, 1.0, 0.8571, 1.0, 0.7857, 1.0, 0.7857, 1.0, 0.8571, 1.0, 0.5, 1.0, 0.4286, 1.0, 0.4286, 1.0, 0.5, 1.0, 1.0, 1.0, 0.9286, 1.0, 0.9286, 1.0, 1.0, 1.0, 0.6429, 1.0, 0.5714, 1.0, 0.5714, 1.0, 0.6429, 1.0, 0.2857, 1.0, 0.2143, 1.0, 0.2143, 1.0, 0.2857, 1.0, 0.7857, 1.0, 0.7143, 1.0, 0.7143, 1.0, 0.7857, 1.0, 0.4286, 1.0, 0.3571, 1.0, 0.3571, 1.0, 0.4286, 1.0, 0.5714, 1.0, 0.5, 1.0, 0.5, 1.0, 0.5714, 1.0, 0.2143, 1.0, 0.1429, 1.0, 0.1429, 1.0, 0.2143, 1.0, 0.07143, 1.0, -1.341e-07, 1.0, 0.07143, 1.0, 0.7857, 1.0, 0.7143, 1.0, 0.7143, 1.0, 0.7857, 1.0, 0.2143, 1.0, 0.1429, 1.0, 0.1429, 1.0, 0.2143, 1.0, 0.7143, 1.0, 0.6429, 1.0, 0.6429, 1.0, 0.7143, 1.0, 0.07143, 1.0, -1.341e-07, 1.0, -1.341e-07, 1.0, 0.07143, 1.0, 0.6429, 1.0, 0.5714, 1.0, 0.5714, 1.0, 0.6429, 1.0, 0.1429, 1.0, 0.07143, 1.0, 0.07143, 1.0, 0.1429, 1.0, 0.5714, 1.0, 0.5, 1.0, 0.5, 1.0, 0.5714, 1.0, 0.5, 1.0, 0.4286, 1.0, 0.4286, 1.0, 0.5, 1.0, 1.0, 1.0, 0.9286, 1.0, 0.9286, 1.0, 1.0, 1.0, 0.4286, 1.0, 0.3571, 1.0, 0.3571, 1.0, 0.4286, 1.0, 0.9286, 1.0, 0.8571, 1.0, 0.8571, 1.0, 0.9286, 1.0, 0.3571, 1.0, 0.2857, 1.0, 0.2857, 1.0, 0.3571, 1.0, 0.8571, 1.0, 0.7857, 1.0, 0.7857, 1.0, 0.8571, 1.0, 0.6429, 1.0, 0.5714, 1.0, 0.6429, 1.0, 0.1429, 1.0, 0.07143, 1.0, 0.1429, 1.0, 0.5714, 1.0, 0.5, 1.0, 0.5714, 1.0, 0.5, 1.0, 0.4286, 1.0, 0.5, 1.0, 1.0, 1.0, 0.9286, 1.0, 1.0, 1.0, 0.4286, 1.0, 0.3571, 1.0, 0.4286, 1.0, 0.9286, 1.0, 0.8571, 1.0, 0.9286, 1.0, 0.3571, 1.0, 0.2857, 1.0, 0.3571, 1.0, 0.8571, 1.0, 0.7857, 1.0, 0.8571, 1.0, 0.2857, 1.0, 0.2143, 1.0, 0.2857, 1.0, 0.7857, 1.0, 0.7143, 1.0, 0.7857, 1.0, 0.2143, 1.0, 0.1429, 1.0, 0.2143, 1.0, 0.7143, 1.0, 0.6429, 1.0, 0.7143, 1.0, 0.625, 0.25, 0.625, 0.0, 0.625, 0.0, 0.625, 0.25, 0.875, 0.75, 0.875, 0.5, 0.875, 0.5, 0.875, 0.75, 0.625, 0.0, 0.625, 0.0, 0.625, 0.0, 0.625, 0.0, 0.875, 0.75, 0.875, 0.75, 0.875, 0.75, 0.875, 0.75, 0.875, 0.5, 0.625, 0.0, 0.875, 0.75, 0.875, 0.75])
me_cube_011.update()
me_plane = bpy.data.meshes.new('Plane')
me_plane.from_pydata([(-0.7489, -0.7658, -0.001768), (0.7489, -0.7658, -0.001768), (-0.7489, 0.5419, -0.001768), (0.7489, 0.5419, -0.001768), (-0.8465, -0.7658, -0.05723), (0.8465, -0.7658, -0.05723), (-0.8465, 0.5419, -0.05723), (0.8465, 0.5419, -0.05723), (-0.8465, -0.7658, -1.309), (0.8465, -0.7658, -1.309), (-0.8465, 0.5419, -1.309), (0.8465, 0.5419, -1.309), (-0.7134, -0.7658, -1.331), (0.7134, -0.7658, -1.331), (-0.7134, 0.5419, -1.331), (0.7134, 0.5419, -1.331), (-0.7683, -0.112, 0.01568), (0.7683, -0.112, 0.01568), (-0.8685, -0.112, -0.04122), (0.8685, -0.112, -0.04122), (-0.8685, -0.112, -1.325), (0.8685, -0.112, -1.325), (-0.7319, -0.112, -1.348), (0.7319, -0.112, -1.348), (0.7832, 0.2149, 0.02907), (0.8853, 0.2149, -0.02893), (0.8853, 0.2149, -1.338), (0.7461, 0.2149, -1.361), (-0.7832, 0.2149, 0.02907), (-0.8853, 0.2149, -0.02893), (-0.8853, 0.2149, -1.338), (-0.7461, 0.2149, -1.361), (-0.528, -0.7658, 0.0375), (-0.3111, -0.6828, -0.002841), (-0.09217, 0.5419, -0.001768), (-0.2496, 0.5419, 0.04617), (-0.0857, -0.112, 0.03573), (-0.4364, -0.1836, 0.05438), (-0.08073, 0.2149, 0.02907), (-0.2611, 0.2149, 0.06208), (-0.8465, -0.7658, -0.8917), (-0.8465, -0.7658, -0.4745), (-0.8465, 0.5419, -0.4745), (-0.8465, 0.5419, -0.8917), (-0.9378, -0.112, -0.4693), (-0.9317, -0.112, -0.8974), (-0.8853, 0.2149, -0.4653), (-0.8853, 0.2149, -0.9017), (-0.7586, -0.4389, 0.006954), (-0.8575, -0.4389, -0.04922), (-0.8575, -0.4389, -1.317), (-0.7226, -0.4389, -1.339), (0.7586, -0.4389, 0.006954), (0.8575, -0.4389, -0.04922), (0.8575, -0.4389, -1.317), (0.7226, -0.4389, -1.339), (-0.4607, -0.4288, 0.0374), (-0.252, -0.4389, 0.006954), (-0.9515, -0.4389, -0.4719), (-0.8575, -0.4389, -0.8945), (0.3284, -0.7658, -0.001768), (0.3284, 0.5419, -0.001768), (0.3413, -0.112, 0.0257), (0.3512, 0.2149, 0.02907), (0.3348, -0.4389, 0.006954), (-0.4423, 0.5419, 0.01392), (-0.4553, -0.1478, 0.04222), (-0.4652, 0.2149, 0.03729), (-0.5815, -0.7658, 0.009582), (-0.5527, -0.4338, 0.01389), (-0.4195, -0.7243, -7.191e-05), (-0.1709, 0.5419, 0.0222), (-0.2611, -0.1478, 0.007741), (-0.1709, 0.2149, 0.01122), (-0.3563, -0.4338, 0.005627)], [], [(63, 24, 3, 61), (52, 1, 5, 53), (28, 2, 6, 29), (53, 5, 9, 54), (47, 43, 10, 30), (54, 9, 13, 55), (30, 10, 14, 31), (51, 55, 13, 12), (31, 27, 23, 22), (50, 20, 22, 51), (26, 21, 23, 27), (59, 45, 20, 50), (25, 19, 21, 26), (48, 16, 18, 49), (24, 17, 19, 25), (64, 52, 17, 62), (3, 24, 25, 7), (7, 25, 26, 11), (11, 26, 27, 15), (14, 15, 27, 31), (20, 30, 31, 22), (45, 47, 30, 20), (16, 28, 29, 18), (62, 17, 24, 63), (66, 37, 39, 67), (72, 36, 38, 73), (69, 56, 37, 66), (74, 57, 36, 72), (67, 39, 35, 65), (73, 38, 34, 71), (18, 29, 46, 44), (44, 46, 47, 45), (49, 18, 44, 58), (58, 44, 45, 59), (29, 6, 42, 46), (46, 42, 43, 47), (41, 58, 59, 40), (4, 49, 58, 41), (70, 33, 57, 74), (68, 32, 56, 69), (60, 1, 52, 64), (0, 48, 49, 4), (40, 59, 50, 8), (8, 50, 51, 12), (22, 23, 55, 51), (21, 54, 55, 23), (19, 53, 54, 21), (17, 52, 53, 19), (33, 60, 64, 57), (36, 62, 63, 38), (57, 64, 62, 36), (38, 63, 61, 34), (0, 68, 69, 48), (28, 67, 65, 2), (48, 69, 66, 16), (16, 66, 67, 28), (32, 70, 74, 56), (39, 73, 71, 35), (56, 74, 72, 37), (37, 72, 73, 39)])
me_plane.polygons.foreach_set('use_smooth', [True] * 60)
_uv = me_plane.uv_layers.new(name='UVMap')
_uv.uv.foreach_set('vector', [0.8333, 0.75, 1.0, 0.75, 1.0, 1.0, 0.8333, 1.0, 1.0, 0.25, 1.0, 0.0, 1.0, 0.0, 1.0, 0.25, 0.0, 0.75, 0.0, 1.0, 0.0, 1.0, 0.0, 0.75, 1.0, 0.25, 1.0, 0.0, 1.0, 0.0, 1.0, 0.25, 0.0, 0.75, 0.0, 1.0, 0.0, 1.0, 0.0, 0.75, 1.0, 0.25, 1.0, 0.0, 1.0, 0.0, 1.0, 0.25, 0.0, 0.75, 0.0, 1.0, 0.0, 1.0, 0.0, 0.75, 0.0, 0.25, 1.0, 0.25, 1.0, 0.0, 0.0, 0.0, 0.0, 0.75, 1.0, 0.75, 1.0, 0.5, 0.0, 0.5, 0.0, 0.25, 0.0, 0.5, 0.0, 0.5, 0.0, 0.25, 1.0, 0.75, 1.0, 0.5, 1.0, 0.5, 1.0, 0.75, 0.0, 0.25, 0.0, 0.5, 0.0, 0.5, 0.0, 0.25, 1.0, 0.75, 1.0, 0.5, 1.0, 0.5, 1.0, 0.75, 0.0, 0.25, 0.0, 0.5, 0.0, 0.5, 0.0, 0.25, 1.0, 0.75, 1.0, 0.5, 1.0, 0.5, 1.0, 0.75, 0.8333, 0.25, 1.0, 0.25, 1.0, 0.5, 0.8333, 0.5, 1.0, 1.0, 1.0, 0.75, 1.0, 0.75, 1.0, 1.0, 1.0, 1.0, 1.0, 0.75, 1.0, 0.75, 1.0, 1.0, 1.0, 1.0, 1.0, 0.75, 1.0, 0.75, 1.0, 1.0, 0.0, 1.0, 1.0, 1.0, 1.0, 0.75, 0.0, 0.75, 0.0, 0.5, 0.0, 0.75, 0.0, 0.75, 0.0, 0.5, 0.0, 0.5, 0.0, 0.75, 0.0, 0.75, 0.0, 0.5, 0.0, 0.5, 0.0, 0.75, 0.0, 0.75, 0.0, 0.5, 0.8333, 0.5, 1.0, 0.5, 1.0, 0.75, 0.8333, 0.75, 0.1667, 0.5, 0.3333, 0.5, 0.3333, 0.75, 0.1667, 0.75, 0.5, 0.5, 0.6667, 0.5, 0.6667, 0.75, 0.5, 0.75, 0.1667, 0.25, 0.3333, 0.25, 0.3333, 0.5, 0.1667, 0.5, 0.5, 0.25, 0.6667, 0.25, 0.6667, 0.5, 0.5, 0.5, 0.1667, 0.75, 0.3333, 0.75, 0.3333, 1.0, 0.1667, 1.0, 0.5, 0.75, 0.6667, 0.75, 0.6667, 1.0, 0.5, 1.0, 0.0, 0.5, 0.0, 0.75, 0.0, 0.75, 0.0, 0.5, 0.0, 0.5, 0.0, 0.75, 0.0, 0.75, 0.0, 0.5, 0.0, 0.25, 0.0, 0.5, 0.0, 0.5, 0.0, 0.25, 0.0, 0.25, 0.0, 0.5, 0.0, 0.5, 0.0, 0.25, 0.0, 0.75, 0.0, 1.0, 0.0, 1.0, 0.0, 0.75, 0.0, 0.75, 0.0, 1.0, 0.0, 1.0, 0.0, 0.75, 0.0, 0.0, 0.0, 0.25, 0.0, 0.25, 0.0, 0.0, 0.0, 0.0, 0.0, 0.25, 0.0, 0.25, 0.0, 0.0, 0.5, 0.0, 0.6667, 0.0, 0.6667, 0.25, 0.5, 0.25, 0.1667, 0.0, 0.3333, 0.0, 0.3333, 0.25, 0.1667, 0.25, 0.8333, 0.0, 1.0, 0.0, 1.0, 0.25, 0.8333, 0.25, 0.0, 0.0, 0.0, 0.25, 0.0, 0.25, 0.0, 0.0, 0.0, 0.0, 0.0, 0.25, 0.0, 0.25, 0.0, 0.0, 0.0, 0.0, 0.0, 0.25, 0.0, 0.25, 0.0, 0.0, 0.0, 0.5, 1.0, 0.5, 1.0, 0.25, 0.0, 0.25, 1.0, 0.5, 1.0, 0.25, 1.0, 0.25, 1.0, 0.5, 1.0, 0.5, 1.0, 0.25, 1.0, 0.25, 1.0, 0.5, 1.0, 0.5, 1.0, 0.25, 1.0, 0.25, 1.0, 0.5, 0.6667, 0.0, 0.8333, 0.0, 0.8333, 0.25, 0.6667, 0.25, 0.6667, 0.5, 0.8333, 0.5, 0.8333, 0.75, 0.6667, 0.75, 0.6667, 0.25, 0.8333, 0.25, 0.8333, 0.5, 0.6667, 0.5, 0.6667, 0.75, 0.8333, 0.75, 0.8333, 1.0, 0.6667, 1.0, 0.0, 0.0, 0.1667, 0.0, 0.1667, 0.25, 0.0, 0.25, 0.0, 0.75, 0.1667, 0.75, 0.1667, 1.0, 0.0, 1.0, 0.0, 0.25, 0.1667, 0.25, 0.1667, 0.5, 0.0, 0.5, 0.0, 0.5, 0.1667, 0.5, 0.1667, 0.75, 0.0, 0.75, 0.3333, 0.0, 0.5, 0.0, 0.5, 0.25, 0.3333, 0.25, 0.3333, 0.75, 0.5, 0.75, 0.5, 1.0, 0.3333, 1.0, 0.3333, 0.25, 0.5, 0.25, 0.5, 0.5, 0.3333, 0.5, 0.3333, 0.5, 0.5, 0.5, 0.5, 0.75, 0.3333, 0.75])
me_plane.update()
me_plane_001 = bpy.data.meshes.new('Plane.001')
me_plane_001.from_pydata([(-0.2768, -0.2768, 0.06489), (0.2768, -0.2768, 0.03372), (-0.2768, 0.2768, 0.06489), (0.2768, 0.2768, 0.03372), (-0.6912, -0.2433, 0.06588), (-0.6912, 0.3104, 0.06588), (-0.8137, -0.2433, -0.06853), (-0.8137, 0.3104, -0.06853), (-0.7868, -0.2433, -1.568), (-0.7868, 0.3104, -1.568), (-0.742, -0.2433, -1.583), (-0.742, 0.3104, -1.583), (0.7551, -0.2433, -1.6), (0.7551, 0.3104, -1.6), (0.7376, -0.2009, 0.003555), (0.7376, 0.3527, 0.003555), (-0.8047, 0.2619, -0.5684), (-0.7958, 0.2619, -1.068), (-0.7958, -0.2918, -1.068), (-0.8047, -0.2918, -0.5684), (0.805, 0.3734, -1.074), (0.8026, 0.3875, -0.547), (0.805, -0.1803, -1.074), (0.8026, -0.1662, -0.547), (-0.2255, 0.2626, -1.589), (0.291, 0.2626, -1.594), (0.291, -0.2911, -1.594), (-0.2255, -0.2911, -1.589), (0.8071, 0.3188, -1.529), (0.8071, -0.2349, -1.529), (0.8007, 0.3598, -0.04469), (0.8007, -0.1939, -0.04469)], [], [(0, 1, 3, 2), (0, 2, 5, 4), (4, 5, 7, 6), (18, 17, 9, 8), (8, 9, 11, 10), (26, 25, 13, 12), (3, 1, 14, 15), (30, 15, 14, 31), (6, 7, 16, 19), (19, 16, 17, 18), (28, 20, 22, 29), (20, 21, 23, 22), (10, 11, 24, 27), (27, 24, 25, 26), (13, 28, 29, 12), (21, 30, 31, 23)])
me_plane_001.polygons.foreach_set('use_smooth', [True] * 16)
_uv = me_plane_001.uv_layers.new(name='UVMap')
_uv.uv.foreach_set('vector', [0.0, 0.0, 1.0, 0.0, 1.0, 1.0, 0.0, 1.0, 0.0, 0.0, 0.0, 1.0, 0.0, 1.0, 0.0, 0.0, 0.0, 0.0, 0.0, 1.0, 0.0, 1.0, 0.0, 0.0, 0.0, 0.0, 0.0, 1.0, 0.0, 1.0, 0.0, 0.0, 0.0, 0.0, 0.0, 1.0, 0.0, 1.0, 0.0, 0.0, 0.0, 0.0, 0.0, 1.0, 0.0, 1.0, 0.0, 0.0, 1.0, 1.0, 1.0, 0.0, 1.0, 0.0, 1.0, 1.0, 0.9322, 1.0, 1.0, 1.0, 1.0, 0.0, 0.9322, 0.0, 0.0, 0.0, 0.0, 1.0, 0.0, 1.0, 0.0, 0.0, 0.0, 0.0, 0.0, 1.0, 0.0, 1.0, 0.0, 0.0, 0.04482, 1.0, 0.3333, 1.0, 0.3333, 0.0, 0.04482, 0.0, 0.3333, 1.0, 0.6667, 1.0, 0.6667, 0.0, 0.3333, 0.0, 0.0, 0.0, 0.0, 1.0, 0.0, 1.0, 0.0, 0.0, 0.0, 0.0, 0.0, 1.0, 0.0, 1.0, 0.0, 0.0, 0.0, 1.0, 0.04482, 1.0, 0.04482, 0.0, 0.0, 0.0, 0.6667, 1.0, 0.9322, 1.0, 0.9322, 0.0, 0.6667, 0.0])
me_plane_001.update()
me_cube_012 = bpy.data.meshes.new('Cube.012')
me_cube_012.from_pydata([(-1.374, -0.3924, -0.6844), (-1.374, -0.3924, 0.6844), (-1.374, 0.3924, -0.6844), (-1.374, 0.3924, 0.6844), (1.374, -0.3924, -0.6844), (1.374, -0.3924, 0.6844), (1.374, 0.3924, -0.6844), (1.374, 0.3924, 0.6844), (-1.141, 0.3924, 0.5681), (-1.141, 0.3924, -0.5681), (1.141, 0.3924, -0.5681), (1.141, 0.3924, 0.5681), (-0.7565, 0.6156, 0.3565), (-0.7565, 0.6156, -0.3968), (0.7565, 0.6156, -0.3968), (0.7565, 0.6156, 0.3565), (-1.169, -0.3924, -0.5821), (-1.169, -0.3924, 0.5821), (1.169, -0.3924, 0.5821), (1.169, -0.3924, -0.5821), (-1.169, -0.3325, -0.5821), (-1.169, -0.3325, 0.5821), (1.169, -0.3325, 0.5821), (1.169, -0.3325, -0.5821), (-0.8079, -0.2306, 0.6844), (-0.8079, 0.2306, 0.6844), (0.8079, 0.2306, 0.6844), (0.8079, -0.2306, 0.6844), (-0.5719, -0.1633, 0.6491), (-0.5719, 0.1633, 0.6491), (0.5719, 0.1633, 0.6491), (0.5719, -0.1633, 0.6491), (-0.4948, -0.1412, 0.695), (-0.4948, 0.1412, 0.695), (0.4948, 0.1412, 0.695), (0.4948, -0.1412, 0.695), (-0.237, -0.06765, 0.7315), (-0.237, 0.06765, 0.7315), (0.237, 0.06765, 0.7315), (0.237, -0.06765, 0.7315)], [], [(0, 1, 3, 2), (3, 7, 11, 8), (6, 7, 5, 4), (5, 1, 17, 18), (2, 6, 4, 0), (3, 1, 24, 25), (8, 11, 15, 12), (2, 3, 8, 9), (7, 6, 10, 11), (6, 2, 9, 10), (13, 12, 15, 14), (9, 8, 12, 13), (11, 10, 14, 15), (10, 9, 13, 14), (18, 17, 21, 22), (4, 5, 18, 19), (1, 0, 16, 17), (0, 4, 19, 16), (23, 22, 21, 20), (19, 18, 22, 23), (16, 19, 23, 20), (17, 16, 20, 21), (27, 26, 30, 31), (1, 5, 27, 24), (7, 3, 25, 26), (5, 7, 26, 27), (28, 31, 35, 32), (25, 24, 28, 29), (24, 27, 31, 28), (26, 25, 29, 30), (35, 34, 38, 39), (30, 29, 33, 34), (31, 30, 34, 35), (29, 28, 32, 33), (38, 37, 36, 39), (33, 32, 36, 37), (32, 35, 39, 36), (34, 33, 37, 38)])
_uv = me_cube_012.uv_layers.new(name='UVMap')
_uv.uv.foreach_set('vector', [0.375, 0.0, 0.625, 0.0, 0.625, 0.25, 0.375, 0.25, 0.875, 0.5, 0.625, 0.5, 0.625, 0.5, 0.875, 0.5, 0.375, 0.5, 0.625, 0.5, 0.625, 0.75, 0.375, 0.75, 0.625, 0.75, 0.875, 0.75, 0.875, 0.75, 0.625, 0.75, 0.125, 0.5, 0.375, 0.5, 0.375, 0.75, 0.125, 0.75, 0.625, 0.25, 0.625, 0.0, 0.625, 0.0, 0.625, 0.25, 0.875, 0.5, 0.625, 0.5, 0.625, 0.5, 0.875, 0.5, 0.375, 0.25, 0.625, 0.25, 0.625, 0.25, 0.375, 0.25, 0.625, 0.5, 0.375, 0.5, 0.375, 0.5, 0.625, 0.5, 0.375, 0.5, 0.125, 0.5, 0.125, 0.5, 0.375, 0.5, 0.375, 0.25, 0.625, 0.25, 0.625, 0.5, 0.375, 0.5, 0.375, 0.25, 0.625, 0.25, 0.625, 0.25, 0.375, 0.25, 0.625, 0.5, 0.375, 0.5, 0.375, 0.5, 0.625, 0.5, 0.375, 0.5, 0.125, 0.5, 0.125, 0.5, 0.375, 0.5, 0.625, 0.75, 0.875, 0.75, 0.875, 0.75, 0.625, 0.75, 0.375, 0.75, 0.625, 0.75, 0.625, 0.75, 0.375, 0.75, 0.625, 0.0, 0.375, 0.0, 0.375, 0.0, 0.625, 0.0, 0.125, 0.75, 0.375, 0.75, 0.375, 0.75, 0.125, 0.75, 0.375, 0.75, 0.625, 0.75, 0.625, 1.0, 0.375, 1.0, 0.375, 0.75, 0.625, 0.75, 0.625, 0.75, 0.375, 0.75, 0.125, 0.75, 0.375, 0.75, 0.375, 0.75, 0.125, 0.75, 0.625, 0.0, 0.375, 0.0, 0.375, 0.0, 0.625, 0.0, 0.625, 0.75, 0.625, 0.5, 0.625, 0.5, 0.625, 0.75, 0.875, 0.75, 0.625, 0.75, 0.625, 0.75, 0.875, 0.75, 0.625, 0.5, 0.875, 0.5, 0.875, 0.5, 0.625, 0.5, 0.625, 0.75, 0.625, 0.5, 0.625, 0.5, 0.625, 0.75, 0.875, 0.75, 0.625, 0.75, 0.625, 0.75, 0.875, 0.75, 0.625, 0.25, 0.625, 0.0, 0.625, 0.0, 0.625, 0.25, 0.875, 0.75, 0.625, 0.75, 0.625, 0.75, 0.875, 0.75, 0.625, 0.5, 0.875, 0.5, 0.875, 0.5, 0.625, 0.5, 0.625, 0.75, 0.625, 0.5, 0.625, 0.5, 0.625, 0.75, 0.625, 0.5, 0.875, 0.5, 0.875, 0.5, 0.625, 0.5, 0.625, 0.75, 0.625, 0.5, 0.625, 0.5, 0.625, 0.75, 0.625, 0.25, 0.625, 0.0, 0.625, 0.0, 0.625, 0.25, 0.625, 0.5, 0.875, 0.5, 0.875, 0.75, 0.625, 0.75, 0.625, 0.25, 0.625, 0.0, 0.625, 0.0, 0.625, 0.25, 0.875, 0.75, 0.625, 0.75, 0.625, 0.75, 0.875, 0.75, 0.625, 0.5, 0.875, 0.5, 0.875, 0.5, 0.625, 0.5])
me_cube_012.update()

# ---- curves / text
cu_beziercurve = bpy.data.curves.new('BezierCurve', 'CURVE')
cu_beziercurve.dimensions = '3D'
_sp = cu_beziercurve.splines.new('BEZIER'); _sp.bezier_points.add(3)
_sp.bezier_points.foreach_set('co', [-0.8811, 0.0959, -1.118e-08, -1.339, 0.08691, 0.1864, -2.102, 1.135, 0.09056, -1.916, 1.873, -0.1523])
_sp.bezier_points.foreach_set('handle_left', [-1.423, 0.1799, -0.4462, -0.7056, 0.1244, 0.2079, -2.236, 0.5082, 0.152, -1.936, 1.271, -0.09087])
_sp.bezier_points.foreach_set('handle_right', [-0.7398, 0.07401, 0.1163, -1.981, 0.04883, 0.1645, -1.968, 1.761, 0.02916, -1.894, 2.513, -0.2175])
for _p, _l, _r in zip(_sp.bezier_points, ['ALIGNED', 'ALIGNED', 'ALIGNED', 'ALIGNED'], ['ALIGNED', 'ALIGNED', 'ALIGNED', 'ALIGNED']): _p.handle_left_type = _l; _p.handle_right_type = _r
_sp.order_u = 0
_sp.order_v = 0
_sp.resolution_u = 4
cu_beziercurve.use_path = True
cu_beziercurve.bevel_resolution = 0
cu_beziercurve.offset = -0.02
cu_beziercurve.bevel_depth = 0.01
cu_beziercurve.resolution_u = 4
cu_beziercurve.fill_mode = 'FULL'
cu_beziercurve_001 = bpy.data.curves.new('BezierCurve.001', 'CURVE')
cu_beziercurve_001.dimensions = '3D'
_sp = cu_beziercurve_001.splines.new('BEZIER'); _sp.bezier_points.add(3)
_sp.bezier_points.foreach_set('co', [-0.8811, 0.0959, -1.118e-08, -1.339, 0.1243, 0.2127, -2.044, 0.6866, 0.214, -2.044, 2.561, 0.4239])
_sp.bezier_points.foreach_set('handle_left', [-1.446, -0.2847, -0.1908, -0.7056, 0.2389, 0.2342, -1.926, 0.05704, 0.2754, -1.926, 1.931, 0.4853])
_sp.bezier_points.foreach_set('handle_right', [-0.7224, 0.2029, 0.05364, -1.971, 0.009663, 0.1911, -2.162, 1.316, 0.1526, -2.162, 3.19, 0.3625])
for _p, _l, _r in zip(_sp.bezier_points, ['ALIGNED', 'ALIGNED', 'ALIGNED', 'ALIGNED'], ['ALIGNED', 'ALIGNED', 'ALIGNED', 'ALIGNED']): _p.handle_left_type = _l; _p.handle_right_type = _r
_sp.order_u = 0
_sp.order_v = 0
_sp.resolution_u = 6
cu_beziercurve_001.use_path = True
cu_beziercurve_001.bevel_resolution = 0
cu_beziercurve_001.bevel_depth = 0.01
cu_beziercurve_001.resolution_u = 6
cu_beziercurve_001.fill_mode = 'FULL'
cu_beziercurve_002 = bpy.data.curves.new('BezierCurve.002', 'CURVE')
cu_beziercurve_002.dimensions = '3D'
_sp = cu_beziercurve_002.splines.new('BEZIER'); _sp.bezier_points.add(3)
_sp.bezier_points.foreach_set('co', [-0.8811, 0.0959, -1.118e-08, -1.589, 0.2451, 0.2127, -1.871, 0.7628, 0.5432, -1.608, 2.768, 0.5432])
_sp.bezier_points.foreach_set('handle_left', [-1.446, -0.2847, -0.1908, -0.6139, 0.2769, 0.2345, -1.753, 0.1332, 0.6046, -1.489, 2.138, 0.6046])
_sp.bezier_points.foreach_set('handle_right', [-0.7224, 0.2029, 0.05364, -2.224, 0.2244, 0.1985, -1.989, 1.392, 0.4818, -1.726, 3.397, 0.4818])
for _p, _l, _r in zip(_sp.bezier_points, ['ALIGNED', 'ALIGNED', 'ALIGNED', 'ALIGNED'], ['ALIGNED', 'ALIGNED', 'ALIGNED', 'ALIGNED']): _p.handle_left_type = _l; _p.handle_right_type = _r
_sp.order_u = 0
_sp.order_v = 0
_sp.resolution_u = 6
cu_beziercurve_002.use_path = True
cu_beziercurve_002.bevel_resolution = 0
cu_beziercurve_002.bevel_depth = 0.01
cu_beziercurve_002.resolution_u = 6
cu_beziercurve_002.fill_mode = 'FULL'

# ---- objects
ob_cube_003 = bpy.data.objects.new('Cube.003', me_cube_008)
ob_cube_006 = bpy.data.objects.new('Cube.006', me_cube_002)
ob_cube = bpy.data.objects.new('Cube', me_cube_010)
ob_cube_001 = bpy.data.objects.new('Cube.001', me_cube_011)
ob_plane = bpy.data.objects.new('Plane', me_plane)
ob_plane_001 = bpy.data.objects.new('Plane.001', me_plane_001)
ob_cube_002 = bpy.data.objects.new('Cube.002', me_cube_012)
ob_beziercurve = bpy.data.objects.new('BezierCurve', cu_beziercurve)
ob_beziercurve_001 = bpy.data.objects.new('BezierCurve.001', cu_beziercurve_001)
ob_beziercurve_002 = bpy.data.objects.new('BezierCurve.002', cu_beziercurve_002)
ob_sun = bpy.data.objects.new('Sun', light_sun)
ob_sun_001 = bpy.data.objects.new('Sun.001', light_sun_001)
ob_sun_002 = bpy.data.objects.new('Sun.002', light_sun_002)

# ---- transforms, parenting, visibility, modifiers, constraints
ob_cube_003.location = (2.537e-17, 0.2049, 0.118)
ob_cube_003.rotation_euler = (-1.629e-07, 0.0, 0.0)
ob_cube_003.scale = (0.5372, 0.6195, 0.1839)
ob_cube_003.color = (0.8, 0.8, 0.8, 1.0)
_m = ob_cube_003.modifiers.new('Auto Smooth', 'NODES')
_m.node_group = ng_auto_smooth
_gi = [s.identifier for s in ng_auto_smooth.interface.items_tree if s.item_type == 'SOCKET' and s.in_out == 'INPUT']
_m[_gi[1]] = 0.5236  # Angle
ob_cube_006.location = (0.0396, -0.5934, -0.5421)
ob_cube_006.rotation_euler = (0.7548, -0.0, 0.0)
ob_cube_006.scale = (0.2739, 0.5256, 0.1049)
ob_cube_006.color = (0.8, 0.8, 0.8, 1.0)
_m = ob_cube_006.modifiers.new('Auto Smooth', 'NODES')
_m.node_group = ng_auto_smooth
_gi = [s.identifier for s in ng_auto_smooth.interface.items_tree if s.item_type == 'SOCKET' and s.in_out == 'INPUT']
_m[_gi[1]] = 1.339  # Angle
ob_cube.location = (0.0, -1.099, 0.5459)
ob_cube.scale = (0.5549, 0.4374, 0.2258)
_m = ob_cube.modifiers.new('Auto Smooth', 'NODES')
_m.node_group = ng_auto_smooth
_gi = [s.identifier for s in ng_auto_smooth.interface.items_tree if s.item_type == 'SOCKET' and s.in_out == 'INPUT']
_m[_gi[1]] = 0.7924  # Angle
ob_cube_001.location = (0.0, 1.744, 0.4658)
ob_cube_001.scale = (0.7688, 0.7688, 0.7688)
_m = ob_cube_001.modifiers.new('Auto Smooth', 'NODES')
_m.node_group = ng_auto_smooth
_gi = [s.identifier for s in ng_auto_smooth.interface.items_tree if s.item_type == 'SOCKET' and s.in_out == 'INPUT']
_m[_gi[1]] = 0.4067  # Angle
ob_plane.location = (0.0, 1.062, 1.128)
ob_plane.scale = (0.6611, 0.5226, 1.0)
ob_plane_001.location = (0.0, 1.987, 1.262)
ob_cube_002.location = (0.0, -1.385, 0.6669)
ob_cube_002.rotation_euler = (-0.35, 7.613e-17, -1.346e-17)
ob_cube_002.scale = (0.312, 0.312, 0.312)
ob_beziercurve.location = (1.398, -1.076, 0.6024)
ob_beziercurve_001.location = (1.398, -1.076, 0.6024)
ob_beziercurve_002.location = (1.398, -1.076, 0.6024)
ob_sun.location = (0.0, 0.0, 0.0)
ob_sun.rotation_euler = (0.9434, -1.122, -2.191)
ob_sun_001.location = (0.0, 0.0, 0.0)
ob_sun_001.rotation_euler = (0.7288, -0.344, -0.3538)
ob_sun_002.location = (0.0, 0.0, 0.0)
ob_sun_002.rotation_euler = (1.614, -0.644, -1.511)

# ---- collection membership
col_collection.objects.link(ob_cube_003)
col_collection.objects.link(ob_cube_006)
col_collection.objects.link(ob_cube)
col_collection.objects.link(ob_cube_001)
col_collection.objects.link(ob_plane)
col_collection.objects.link(ob_plane_001)
col_collection.objects.link(ob_cube_002)
col_collection.objects.link(ob_beziercurve)
col_collection.objects.link(ob_beziercurve_001)
col_collection.objects.link(ob_beziercurve_002)
col_collection.objects.link(ob_sun)
col_collection.objects.link(ob_sun_001)
col_collection.objects.link(ob_sun_002)

# ---- scene / render settings (as saved in the file)
scene.frame_start = 1; scene.frame_end = 250; scene.frame_set(1)
scene.render.engine = 'BLENDER_EEVEE_NEXT'
scene.cycles.sampling_pattern = 'TABULATED_SOBOL'
scene.cycles.use_light_tree = False
scene.view_settings.view_transform = 'Filmic'
bpy.context.view_layer.update()

# ---- added for rendering (the .blend has no active camera): camera
cam_auto = bpy.data.cameras.new('AutoCamera')
cam_auto.lens = 50.0
cam_auto.sensor_width = 36.0
cam_auto.clip_end = 1000.0
ob_auto_camera = bpy.data.objects.new('AutoCamera', cam_auto)
scene.collection.objects.link(ob_auto_camera)
ob_auto_camera.location = (6.72614, -7.81973, 5.70454)
ob_auto_camera.rotation_euler = (1.09748, -7.21219e-08, 0.694738)
scene.camera = ob_auto_camera
bpy.context.view_layer.update()
